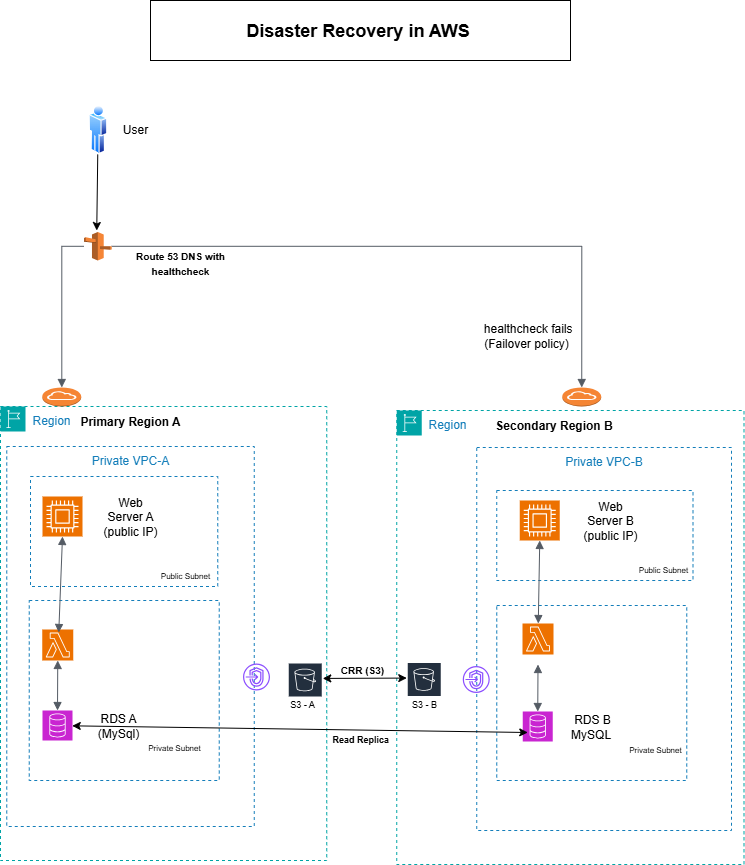

The diagram above was exported from draw.io. Its source (the exported page's mxGraphModel, read from the mxfile embedded in the PNG):
<mxGraphModel dx="1426" dy="743" grid="1" gridSize="10" guides="1" tooltips="1" connect="1" arrows="1" fold="1" page="1" pageScale="1" pageWidth="850" pageHeight="1100" math="0" shadow="0">
  <root>
    <mxCell id="0" />
    <mxCell id="1" parent="0" />
    <mxCell id="j5ea5LIhinLj-Z-57Fs_-3" value="Region" style="points=[[0,0],[0.25,0],[0.5,0],[0.75,0],[1,0],[1,0.25],[1,0.5],[1,0.75],[1,1],[0.75,1],[0.5,1],[0.25,1],[0,1],[0,0.75],[0,0.5],[0,0.25]];outlineConnect=0;gradientColor=none;html=1;whiteSpace=wrap;fontSize=12;fontStyle=0;container=1;pointerEvents=0;collapsible=0;recursiveResize=0;shape=mxgraph.aws4.group;grIcon=mxgraph.aws4.group_region;strokeColor=#00A4A6;fillColor=none;verticalAlign=top;align=left;spacingLeft=30;fontColor=#147EBA;dashed=1;" parent="1" vertex="1">
      <mxGeometry x="60" y="492" width="326.25" height="454" as="geometry" />
    </mxCell>
    <mxCell id="GtWKq3yLY5JgKjQ_eIkH-6" value="" style="sketch=0;points=[[0,0,0],[0.25,0,0],[0.5,0,0],[0.75,0,0],[1,0,0],[0,1,0],[0.25,1,0],[0.5,1,0],[0.75,1,0],[1,1,0],[0,0.25,0],[0,0.5,0],[0,0.75,0],[1,0.25,0],[1,0.5,0],[1,0.75,0]];outlineConnect=0;fontColor=#232F3E;fillColor=#ED7100;strokeColor=#ffffff;dashed=0;verticalLabelPosition=bottom;verticalAlign=top;align=center;html=1;fontSize=12;fontStyle=0;aspect=fixed;shape=mxgraph.aws4.resourceIcon;resIcon=mxgraph.aws4.compute;" parent="j5ea5LIhinLj-Z-57Fs_-3" vertex="1">
      <mxGeometry x="42" y="90" width="40" height="40" as="geometry" />
    </mxCell>
    <mxCell id="GtWKq3yLY5JgKjQ_eIkH-8" value="Web Server A&lt;div&gt;(public IP)&lt;/div&gt;" style="text;html=1;align=center;verticalAlign=middle;whiteSpace=wrap;rounded=0;" parent="j5ea5LIhinLj-Z-57Fs_-3" vertex="1">
      <mxGeometry x="100" y="95" width="60" height="30" as="geometry" />
    </mxCell>
    <mxCell id="GtWKq3yLY5JgKjQ_eIkH-30" value="&lt;b&gt;Primary Region A&lt;/b&gt;" style="text;html=1;align=center;verticalAlign=middle;whiteSpace=wrap;rounded=0;" parent="j5ea5LIhinLj-Z-57Fs_-3" vertex="1">
      <mxGeometry x="75" width="110" height="30" as="geometry" />
    </mxCell>
    <mxCell id="j5ea5LIhinLj-Z-57Fs_-4" value="" style="fillColor=none;strokeColor=#147EBA;dashed=1;verticalAlign=top;fontStyle=0;fontColor=#147EBA;whiteSpace=wrap;html=1;" parent="j5ea5LIhinLj-Z-57Fs_-3" vertex="1">
      <mxGeometry x="30" y="70" width="187.25" height="110" as="geometry" />
    </mxCell>
    <mxCell id="GtWKq3yLY5JgKjQ_eIkH-16" value="" style="sketch=0;outlineConnect=0;fontColor=#232F3E;gradientColor=none;strokeColor=#ffffff;fillColor=#232F3E;dashed=0;verticalLabelPosition=middle;verticalAlign=bottom;align=center;html=1;whiteSpace=wrap;fontSize=10;fontStyle=1;spacing=3;shape=mxgraph.aws4.productIcon;prIcon=mxgraph.aws4.s3;" parent="j5ea5LIhinLj-Z-57Fs_-3" vertex="1">
      <mxGeometry x="287.25" y="256" width="35" height="32" as="geometry" />
    </mxCell>
    <mxCell id="kqoWPutYaRk2NeHZ87ws-22" value="&lt;font style=&quot;font-size: 9px;&quot;&gt;S3 - A&lt;/font&gt;" style="text;html=1;align=center;verticalAlign=middle;whiteSpace=wrap;rounded=0;" parent="j5ea5LIhinLj-Z-57Fs_-3" vertex="1">
      <mxGeometry x="272.25" y="282" width="60" height="30" as="geometry" />
    </mxCell>
    <mxCell id="kqoWPutYaRk2NeHZ87ws-17" value="Private VPC-A" style="fillColor=none;strokeColor=#147EBA;dashed=1;verticalAlign=top;fontStyle=0;fontColor=#147EBA;whiteSpace=wrap;html=1;" parent="j5ea5LIhinLj-Z-57Fs_-3" vertex="1">
      <mxGeometry x="6.25" y="40" width="247.5" height="380" as="geometry" />
    </mxCell>
    <mxCell id="GtWKq3yLY5JgKjQ_eIkH-89" value="" style="html=1;endArrow=block;elbow=vertical;startArrow=block;startFill=1;endFill=1;strokeColor=#545B64;rounded=0;exitX=0.5;exitY=1;exitDx=0;exitDy=0;exitPerimeter=0;entryX=0.5;entryY=0;entryDx=0;entryDy=0;entryPerimeter=0;" parent="j5ea5LIhinLj-Z-57Fs_-3" target="GtWKq3yLY5JgKjQ_eIkH-11" edge="1">
      <mxGeometry width="100" relative="1" as="geometry">
        <mxPoint x="57.25" y="254" as="sourcePoint" />
        <mxPoint x="65.3269230769231" y="304" as="targetPoint" />
      </mxGeometry>
    </mxCell>
    <mxCell id="GtWKq3yLY5JgKjQ_eIkH-11" value="" style="sketch=0;points=[[0,0,0],[0.25,0,0],[0.5,0,0],[0.75,0,0],[1,0,0],[0,1,0],[0.25,1,0],[0.5,1,0],[0.75,1,0],[1,1,0],[0,0.25,0],[0,0.5,0],[0,0.75,0],[1,0.25,0],[1,0.5,0],[1,0.75,0]];outlineConnect=0;fontColor=#232F3E;fillColor=#C925D1;strokeColor=#ffffff;dashed=0;verticalLabelPosition=bottom;verticalAlign=top;align=center;html=1;fontSize=12;fontStyle=0;aspect=fixed;shape=mxgraph.aws4.resourceIcon;resIcon=mxgraph.aws4.database;" parent="j5ea5LIhinLj-Z-57Fs_-3" vertex="1">
      <mxGeometry x="42" y="304" width="30" height="30" as="geometry" />
    </mxCell>
    <mxCell id="GtWKq3yLY5JgKjQ_eIkH-44" value="" style="image;aspect=fixed;perimeter=ellipsePerimeter;html=1;align=center;shadow=0;dashed=0;spacingTop=3;image=img/lib/active_directory/user.svg;" parent="1" vertex="1">
      <mxGeometry x="148.25" y="190" width="18.5" height="50" as="geometry" />
    </mxCell>
    <mxCell id="GtWKq3yLY5JgKjQ_eIkH-47" value="&lt;b&gt;&lt;font style=&quot;font-size: 10px;&quot;&gt;Route 53 DNS with healthcheck&lt;/font&gt;&lt;/b&gt;" style="text;html=1;align=center;verticalAlign=middle;whiteSpace=wrap;rounded=0;" parent="1" vertex="1">
      <mxGeometry x="194.25" y="339" width="92" height="17" as="geometry" />
    </mxCell>
    <mxCell id="GtWKq3yLY5JgKjQ_eIkH-49" value="&lt;font style=&quot;font-size: 10px;&quot;&gt;&lt;b style=&quot;&quot;&gt;CRR (S3)&lt;/b&gt;&lt;/font&gt;" style="text;html=1;align=center;verticalAlign=middle;whiteSpace=wrap;rounded=0;" parent="1" vertex="1">
      <mxGeometry x="374" y="740" width="95.5" height="30" as="geometry" />
    </mxCell>
    <mxCell id="GtWKq3yLY5JgKjQ_eIkH-57" value="" style="html=1;endArrow=block;elbow=vertical;startArrow=none;endFill=1;strokeColor=#545B64;rounded=0;edgeStyle=orthogonalEdgeStyle;" parent="1" source="kqoWPutYaRk2NeHZ87ws-72" target="GtWKq3yLY5JgKjQ_eIkH-63" edge="1">
      <mxGeometry width="100" relative="1" as="geometry">
        <mxPoint x="166.25" y="437" as="sourcePoint" />
        <mxPoint x="633.25" y="466" as="targetPoint" />
      </mxGeometry>
    </mxCell>
    <mxCell id="GtWKq3yLY5JgKjQ_eIkH-58" value="User" style="text;html=1;align=center;verticalAlign=middle;whiteSpace=wrap;rounded=0;" parent="1" vertex="1">
      <mxGeometry x="129.75" y="200" width="130" height="30" as="geometry" />
    </mxCell>
    <mxCell id="GtWKq3yLY5JgKjQ_eIkH-63" value="" style="outlineConnect=0;dashed=0;verticalLabelPosition=bottom;verticalAlign=top;align=center;html=1;shape=mxgraph.aws3.internet_gateway;fillColor=#F58534;gradientColor=none;" parent="1" vertex="1">
      <mxGeometry x="101.75" y="473" width="39" height="19" as="geometry" />
    </mxCell>
    <mxCell id="GtWKq3yLY5JgKjQ_eIkH-68" value="&amp;nbsp;healthcheck fails (Failover policy)" style="text;html=1;align=center;verticalAlign=middle;whiteSpace=wrap;rounded=0;" parent="1" vertex="1">
      <mxGeometry x="521.25" y="406" width="130" height="30" as="geometry" />
    </mxCell>
    <mxCell id="GtWKq3yLY5JgKjQ_eIkH-10" value="" style="sketch=0;points=[[0,0,0],[0.25,0,0],[0.5,0,0],[0.75,0,0],[1,0,0],[0,1,0],[0.25,1,0],[0.5,1,0],[0.75,1,0],[1,1,0],[0,0.25,0],[0,0.5,0],[0,0.75,0],[1,0.25,0],[1,0.5,0],[1,0.75,0]];outlineConnect=0;fontColor=#232F3E;fillColor=#ED7100;strokeColor=#ffffff;dashed=0;verticalLabelPosition=bottom;verticalAlign=top;align=center;html=1;fontSize=12;fontStyle=0;aspect=fixed;shape=mxgraph.aws4.resourceIcon;resIcon=mxgraph.aws4.lambda;" parent="1" vertex="1">
      <mxGeometry x="101.75" y="715" width="31" height="31" as="geometry" />
    </mxCell>
    <mxCell id="GtWKq3yLY5JgKjQ_eIkH-14" value="RDS A&lt;div&gt;(MySql)&lt;/div&gt;" style="text;html=1;align=center;verticalAlign=middle;whiteSpace=wrap;rounded=0;" parent="1" vertex="1">
      <mxGeometry x="147.75" y="796" width="60" height="30" as="geometry" />
    </mxCell>
    <mxCell id="kqoWPutYaRk2NeHZ87ws-12" value="" style="fillColor=none;strokeColor=#147EBA;dashed=1;verticalAlign=top;fontStyle=0;fontColor=#147EBA;whiteSpace=wrap;html=1;" parent="1" vertex="1">
      <mxGeometry x="88.75" y="686" width="190" height="180" as="geometry" />
    </mxCell>
    <mxCell id="GtWKq3yLY5JgKjQ_eIkH-29" value="" style="html=1;endArrow=block;elbow=vertical;startArrow=block;startFill=1;endFill=1;strokeColor=#545B64;rounded=0;exitX=0.5;exitY=1;exitDx=0;exitDy=0;exitPerimeter=0;" parent="1" edge="1">
      <mxGeometry width="100" relative="1" as="geometry">
        <mxPoint x="122" y="622" as="sourcePoint" />
        <mxPoint x="118.25" y="718" as="targetPoint" />
      </mxGeometry>
    </mxCell>
    <mxCell id="GtWKq3yLY5JgKjQ_eIkH-59" value="&lt;font style=&quot;font-size: 8px;&quot;&gt;Public Subnet&lt;/font&gt;" style="text;html=1;align=center;verticalAlign=middle;whiteSpace=wrap;rounded=0;" parent="1" vertex="1">
      <mxGeometry x="214.75" y="648" width="60" height="24" as="geometry" />
    </mxCell>
    <mxCell id="kqoWPutYaRk2NeHZ87ws-18" value="" style="sketch=0;outlineConnect=0;fontColor=#232F3E;gradientColor=none;fillColor=#8C4FFF;strokeColor=none;dashed=0;verticalLabelPosition=bottom;verticalAlign=top;align=center;html=1;fontSize=12;fontStyle=0;aspect=fixed;pointerEvents=1;shape=mxgraph.aws4.endpoints;" parent="1" vertex="1">
      <mxGeometry x="302.5" y="749" width="27" height="27" as="geometry" />
    </mxCell>
    <mxCell id="kqoWPutYaRk2NeHZ87ws-19" value="&lt;span style=&quot;font-size: 8px;&quot;&gt;Private Subnet&lt;/span&gt;" style="text;html=1;align=center;verticalAlign=middle;whiteSpace=wrap;rounded=0;" parent="1" vertex="1">
      <mxGeometry x="200.38" y="820" width="67.75" height="24" as="geometry" />
    </mxCell>
    <mxCell id="kqoWPutYaRk2NeHZ87ws-25" value="" style="outlineConnect=0;dashed=0;verticalLabelPosition=bottom;verticalAlign=top;align=center;html=1;shape=mxgraph.aws3.internet_gateway;fillColor=#F58534;gradientColor=none;" parent="1" vertex="1">
      <mxGeometry x="621.75" y="473" width="39" height="19" as="geometry" />
    </mxCell>
    <mxCell id="kqoWPutYaRk2NeHZ87ws-53" value="Region" style="points=[[0,0],[0.25,0],[0.5,0],[0.75,0],[1,0],[1,0.25],[1,0.5],[1,0.75],[1,1],[0.75,1],[0.5,1],[0.25,1],[0,1],[0,0.75],[0,0.5],[0,0.25]];outlineConnect=0;gradientColor=none;html=1;whiteSpace=wrap;fontSize=12;fontStyle=0;container=1;pointerEvents=0;collapsible=0;recursiveResize=0;shape=mxgraph.aws4.group;grIcon=mxgraph.aws4.group_region;strokeColor=#00A4A6;fillColor=none;verticalAlign=top;align=left;spacingLeft=30;fontColor=#147EBA;dashed=1;" parent="1" vertex="1">
      <mxGeometry x="456.25" y="496" width="347.25" height="454" as="geometry" />
    </mxCell>
    <mxCell id="kqoWPutYaRk2NeHZ87ws-54" value="" style="sketch=0;points=[[0,0,0],[0.25,0,0],[0.5,0,0],[0.75,0,0],[1,0,0],[0,1,0],[0.25,1,0],[0.5,1,0],[0.75,1,0],[1,1,0],[0,0.25,0],[0,0.5,0],[0,0.75,0],[1,0.25,0],[1,0.5,0],[1,0.75,0]];outlineConnect=0;fontColor=#232F3E;fillColor=#ED7100;strokeColor=#ffffff;dashed=0;verticalLabelPosition=bottom;verticalAlign=top;align=center;html=1;fontSize=12;fontStyle=0;aspect=fixed;shape=mxgraph.aws4.resourceIcon;resIcon=mxgraph.aws4.compute;" parent="kqoWPutYaRk2NeHZ87ws-53" vertex="1">
      <mxGeometry x="123" y="90" width="40" height="40" as="geometry" />
    </mxCell>
    <mxCell id="kqoWPutYaRk2NeHZ87ws-55" value="Web Server B&lt;div&gt;(public IP)&lt;/div&gt;" style="text;html=1;align=center;verticalAlign=middle;whiteSpace=wrap;rounded=0;" parent="kqoWPutYaRk2NeHZ87ws-53" vertex="1">
      <mxGeometry x="184" y="95" width="60" height="30" as="geometry" />
    </mxCell>
    <mxCell id="kqoWPutYaRk2NeHZ87ws-56" value="&lt;b&gt;Secondary Region B&lt;/b&gt;" style="text;html=1;align=center;verticalAlign=middle;whiteSpace=wrap;rounded=0;" parent="kqoWPutYaRk2NeHZ87ws-53" vertex="1">
      <mxGeometry x="75" width="165" height="30" as="geometry" />
    </mxCell>
    <mxCell id="kqoWPutYaRk2NeHZ87ws-57" value="" style="fillColor=none;strokeColor=#147EBA;dashed=1;verticalAlign=top;fontStyle=0;fontColor=#147EBA;whiteSpace=wrap;html=1;" parent="kqoWPutYaRk2NeHZ87ws-53" vertex="1">
      <mxGeometry x="100" y="80" width="196.25" height="90" as="geometry" />
    </mxCell>
    <mxCell id="kqoWPutYaRk2NeHZ87ws-58" value="" style="sketch=0;outlineConnect=0;fontColor=#232F3E;gradientColor=none;strokeColor=#ffffff;fillColor=#232F3E;dashed=0;verticalLabelPosition=middle;verticalAlign=bottom;align=center;html=1;whiteSpace=wrap;fontSize=10;fontStyle=1;spacing=3;shape=mxgraph.aws4.productIcon;prIcon=mxgraph.aws4.s3;" parent="kqoWPutYaRk2NeHZ87ws-53" vertex="1">
      <mxGeometry x="10" y="251.5" width="35" height="32" as="geometry" />
    </mxCell>
    <mxCell id="kqoWPutYaRk2NeHZ87ws-59" value="&lt;font style=&quot;font-size: 9px;&quot;&gt;S3 - B&lt;/font&gt;" style="text;html=1;align=center;verticalAlign=middle;whiteSpace=wrap;rounded=0;" parent="kqoWPutYaRk2NeHZ87ws-53" vertex="1">
      <mxGeometry x="-2.5" y="280" width="60" height="26" as="geometry" />
    </mxCell>
    <mxCell id="kqoWPutYaRk2NeHZ87ws-60" value="Private VPC-B" style="fillColor=none;strokeColor=#147EBA;dashed=1;verticalAlign=top;fontStyle=0;fontColor=#147EBA;whiteSpace=wrap;html=1;" parent="kqoWPutYaRk2NeHZ87ws-53" vertex="1">
      <mxGeometry x="80" y="37" width="254.75" height="383" as="geometry" />
    </mxCell>
    <mxCell id="kqoWPutYaRk2NeHZ87ws-61" value="" style="html=1;endArrow=block;elbow=vertical;startArrow=block;startFill=1;endFill=1;strokeColor=#545B64;rounded=0;exitX=0.5;exitY=1;exitDx=0;exitDy=0;exitPerimeter=0;entryX=0.5;entryY=0;entryDx=0;entryDy=0;entryPerimeter=0;" parent="kqoWPutYaRk2NeHZ87ws-53" target="kqoWPutYaRk2NeHZ87ws-62" edge="1">
      <mxGeometry width="100" relative="1" as="geometry">
        <mxPoint x="141.25" y="254" as="sourcePoint" />
        <mxPoint x="149.3269230769231" y="304" as="targetPoint" />
      </mxGeometry>
    </mxCell>
    <mxCell id="kqoWPutYaRk2NeHZ87ws-62" value="" style="sketch=0;points=[[0,0,0],[0.25,0,0],[0.5,0,0],[0.75,0,0],[1,0,0],[0,1,0],[0.25,1,0],[0.5,1,0],[0.75,1,0],[1,1,0],[0,0.25,0],[0,0.5,0],[0,0.75,0],[1,0.25,0],[1,0.5,0],[1,0.75,0]];outlineConnect=0;fontColor=#232F3E;fillColor=#C925D1;strokeColor=#ffffff;dashed=0;verticalLabelPosition=bottom;verticalAlign=top;align=center;html=1;fontSize=12;fontStyle=0;aspect=fixed;shape=mxgraph.aws4.resourceIcon;resIcon=mxgraph.aws4.database;" parent="kqoWPutYaRk2NeHZ87ws-53" vertex="1">
      <mxGeometry x="126" y="301" width="30" height="30" as="geometry" />
    </mxCell>
    <mxCell id="kqoWPutYaRk2NeHZ87ws-68" value="" style="sketch=0;outlineConnect=0;fontColor=#232F3E;gradientColor=none;fillColor=#8C4FFF;strokeColor=none;dashed=0;verticalLabelPosition=bottom;verticalAlign=top;align=center;html=1;fontSize=12;fontStyle=0;aspect=fixed;pointerEvents=1;shape=mxgraph.aws4.endpoints;" parent="kqoWPutYaRk2NeHZ87ws-53" vertex="1">
      <mxGeometry x="66" y="255.5" width="27" height="27" as="geometry" />
    </mxCell>
    <mxCell id="kqoWPutYaRk2NeHZ87ws-65" value="" style="fillColor=none;strokeColor=#147EBA;dashed=1;verticalAlign=top;fontStyle=0;fontColor=#147EBA;whiteSpace=wrap;html=1;" parent="kqoWPutYaRk2NeHZ87ws-53" vertex="1">
      <mxGeometry x="100" y="195" width="190" height="175" as="geometry" />
    </mxCell>
    <mxCell id="kqoWPutYaRk2NeHZ87ws-64" value="RDS B&lt;div&gt;MySQL&amp;nbsp;&lt;/div&gt;" style="text;html=1;align=center;verticalAlign=middle;whiteSpace=wrap;rounded=0;" parent="kqoWPutYaRk2NeHZ87ws-53" vertex="1">
      <mxGeometry x="157" y="301" width="78.25" height="30" as="geometry" />
    </mxCell>
    <mxCell id="kqoWPutYaRk2NeHZ87ws-63" value="" style="sketch=0;points=[[0,0,0],[0.25,0,0],[0.5,0,0],[0.75,0,0],[1,0,0],[0,1,0],[0.25,1,0],[0.5,1,0],[0.75,1,0],[1,1,0],[0,0.25,0],[0,0.5,0],[0,0.75,0],[1,0.25,0],[1,0.5,0],[1,0.75,0]];outlineConnect=0;fontColor=#232F3E;fillColor=#ED7100;strokeColor=#ffffff;dashed=0;verticalLabelPosition=bottom;verticalAlign=top;align=center;html=1;fontSize=12;fontStyle=0;aspect=fixed;shape=mxgraph.aws4.resourceIcon;resIcon=mxgraph.aws4.lambda;" parent="1" vertex="1">
      <mxGeometry x="582" y="709" width="31" height="31" as="geometry" />
    </mxCell>
    <mxCell id="kqoWPutYaRk2NeHZ87ws-66" value="" style="html=1;endArrow=block;elbow=vertical;startArrow=block;startFill=1;endFill=1;strokeColor=#545B64;rounded=0;exitX=0.5;exitY=1;exitDx=0;exitDy=0;exitPerimeter=0;" parent="1" source="kqoWPutYaRk2NeHZ87ws-54" target="kqoWPutYaRk2NeHZ87ws-63" edge="1">
      <mxGeometry width="100" relative="1" as="geometry">
        <mxPoint x="600.63" y="644" as="sourcePoint" />
        <mxPoint x="603.88" y="709" as="targetPoint" />
      </mxGeometry>
    </mxCell>
    <mxCell id="kqoWPutYaRk2NeHZ87ws-67" value="&lt;font style=&quot;font-size: 8px;&quot;&gt;Public Subnet&lt;/font&gt;" style="text;html=1;align=center;verticalAlign=middle;whiteSpace=wrap;rounded=0;" parent="1" vertex="1">
      <mxGeometry x="693" y="642" width="60" height="24" as="geometry" />
    </mxCell>
    <mxCell id="kqoWPutYaRk2NeHZ87ws-69" value="&lt;span style=&quot;font-size: 8px;&quot;&gt;Private Subnet&lt;/span&gt;" style="text;html=1;align=center;verticalAlign=middle;whiteSpace=wrap;rounded=0;" parent="1" vertex="1">
      <mxGeometry x="680.63" y="822" width="67.75" height="24" as="geometry" />
    </mxCell>
    <mxCell id="kqoWPutYaRk2NeHZ87ws-71" value="" style="endArrow=classic;html=1;rounded=0;" parent="1" source="GtWKq3yLY5JgKjQ_eIkH-44" edge="1">
      <mxGeometry width="50" height="50" relative="1" as="geometry">
        <mxPoint x="166.25" y="236" as="sourcePoint" />
        <mxPoint x="156.25" y="316" as="targetPoint" />
      </mxGeometry>
    </mxCell>
    <mxCell id="kqoWPutYaRk2NeHZ87ws-72" value="" style="outlineConnect=0;dashed=0;verticalLabelPosition=bottom;verticalAlign=top;align=center;html=1;shape=mxgraph.aws3.route_53;fillColor=#F58536;gradientColor=none;" parent="1" vertex="1">
      <mxGeometry x="143.5" y="317.5" width="27.75" height="28.5" as="geometry" />
    </mxCell>
    <mxCell id="kqoWPutYaRk2NeHZ87ws-75" value="" style="html=1;endArrow=block;elbow=vertical;startArrow=none;endFill=1;strokeColor=#545B64;rounded=0;edgeStyle=orthogonalEdgeStyle;entryX=0.5;entryY=0;entryDx=0;entryDy=0;entryPerimeter=0;" parent="1" source="kqoWPutYaRk2NeHZ87ws-72" target="kqoWPutYaRk2NeHZ87ws-25" edge="1">
      <mxGeometry width="100" relative="1" as="geometry">
        <mxPoint x="173.25" y="353" as="sourcePoint" />
        <mxPoint x="636.25" y="456" as="targetPoint" />
      </mxGeometry>
    </mxCell>
    <mxCell id="kqoWPutYaRk2NeHZ87ws-79" value="" style="endArrow=classic;startArrow=classic;html=1;rounded=0;" parent="1" source="GtWKq3yLY5JgKjQ_eIkH-16" target="kqoWPutYaRk2NeHZ87ws-58" edge="1">
      <mxGeometry width="50" height="50" relative="1" as="geometry">
        <mxPoint x="375.25" y="796.9951958224542" as="sourcePoint" />
        <mxPoint x="549.25" y="662.52" as="targetPoint" />
      </mxGeometry>
    </mxCell>
    <mxCell id="GtWKq3yLY5JgKjQ_eIkH-54" value="&lt;b&gt;&lt;font style=&quot;font-size: 9px;&quot;&gt;Read Replica&amp;nbsp;&lt;/font&gt;&lt;/b&gt;" style="text;html=1;align=center;verticalAlign=middle;whiteSpace=wrap;rounded=0;" parent="1" vertex="1">
      <mxGeometry x="357.25" y="812" width="129" height="23" as="geometry" />
    </mxCell>
    <mxCell id="kqoWPutYaRk2NeHZ87ws-82" value="" style="endArrow=classic;startArrow=classic;html=1;rounded=0;" parent="1" edge="1">
      <mxGeometry width="50" height="50" relative="1" as="geometry">
        <mxPoint x="131.75" y="811.33" as="sourcePoint" />
        <mxPoint x="587.25" y="818" as="targetPoint" />
      </mxGeometry>
    </mxCell>
    <mxCell id="hu01ibO1k-S8l2iV4Zsj-1" value="&lt;font style=&quot;font-size: 18px;&quot;&gt;&lt;b style=&quot;&quot;&gt;Disaster Recovery in AWS&amp;nbsp;&lt;/b&gt;&lt;/font&gt;" style="whiteSpace=wrap;html=1;" parent="1" vertex="1">
      <mxGeometry x="210" y="86" width="420" height="60" as="geometry" />
    </mxCell>
  </root>
</mxGraphModel>